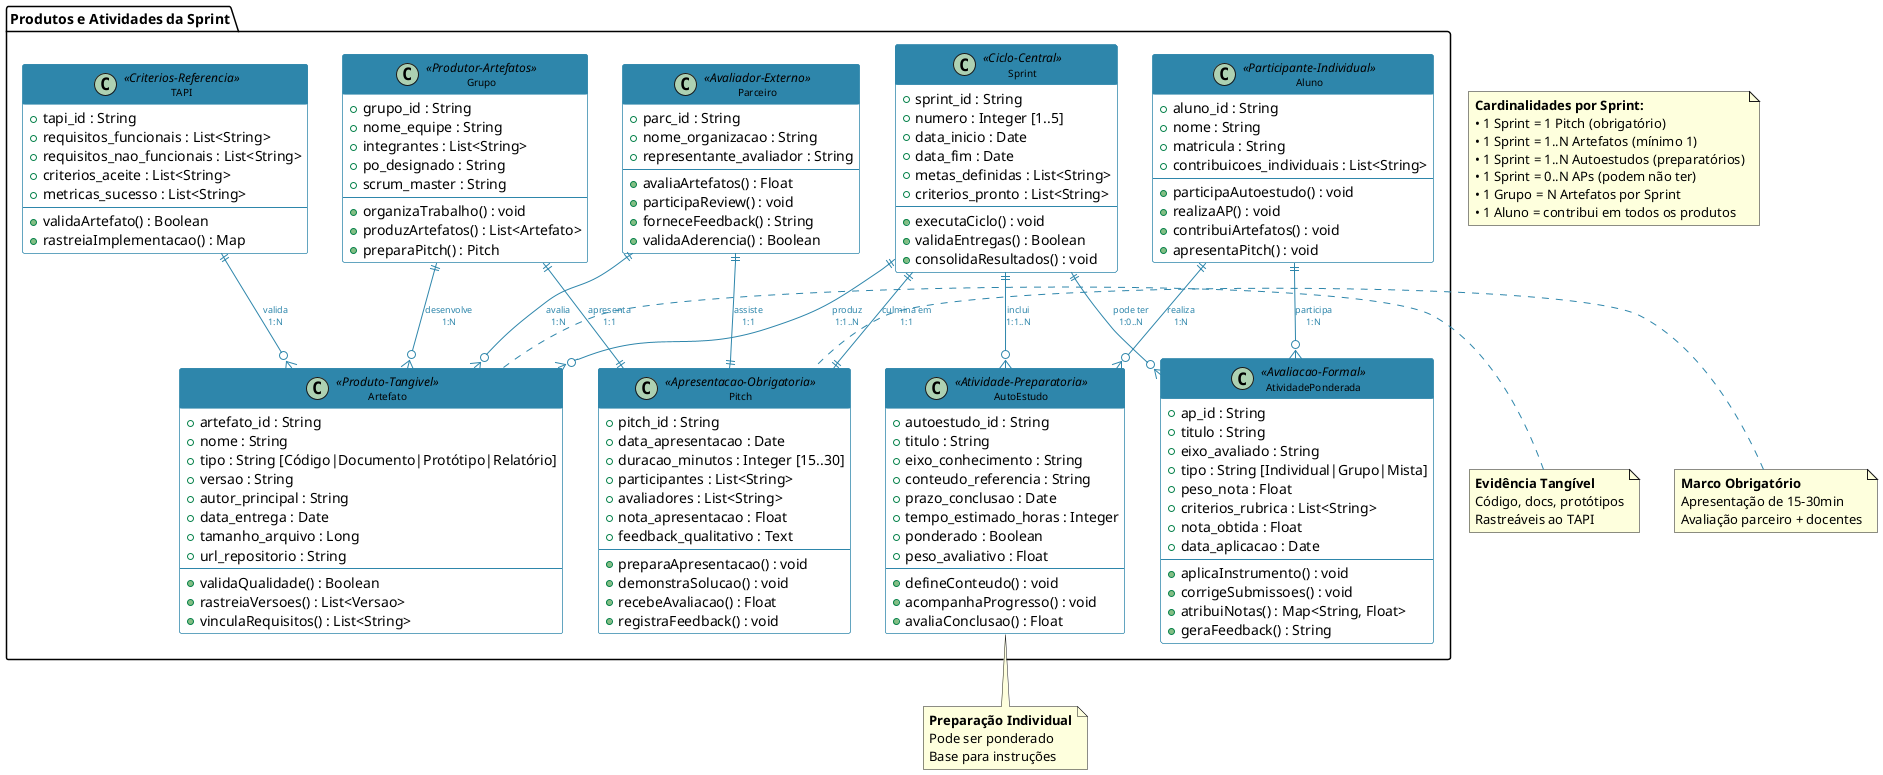

The diagram above was rendered by PlantUML. Its source (embedded in the PNG):
@startuml diagrama3_produtos_sprint
!define PRIMARY_COLOR #2E86AB
!define SECONDARY_COLOR #A23B72
!define ACCENT_COLOR #F18F01
!define SUCCESS_COLOR #C73E1D

skinparam class {
    BackgroundColor WHITE
    BorderColor PRIMARY_COLOR
    HeaderBackgroundColor PRIMARY_COLOR
    HeaderFontColor WHITE
    AttributeFontColor BLACK
    FontSize 10
}

skinparam arrow {
    Color PRIMARY_COLOR
    FontColor PRIMARY_COLOR
    FontSize 9
}

package "Produtos e Atividades da Sprint" {

    class Sprint <<Ciclo-Central>> {
        + sprint_id : String
        + numero : Integer [1..5]
        + data_inicio : Date
        + data_fim : Date
        + metas_definidas : List<String>
        + criterios_pronto : List<String>
        --
        + executaCiclo() : void
        + validaEntregas() : Boolean
        + consolidaResultados() : void
    }

    class Artefato <<Produto-Tangivel>> {
        + artefato_id : String
        + nome : String
        + tipo : String [Código|Documento|Protótipo|Relatório]
        + versao : String
        + autor_principal : String
        + data_entrega : Date
        + tamanho_arquivo : Long
        + url_repositorio : String
        --
        + validaQualidade() : Boolean
        + rastreiaVersoes() : List<Versao>
        + vinculaRequisitos() : List<String>
    }

    class Pitch <<Apresentacao-Obrigatoria>> {
        + pitch_id : String
        + data_apresentacao : Date
        + duracao_minutos : Integer [15..30]
        + participantes : List<String>
        + avaliadores : List<String>
        + nota_apresentacao : Float
        + feedback_qualitativo : Text
        --
        + preparaApresentacao() : void
        + demonstraSolucao() : void
        + recebeAvaliacao() : Float
        + registraFeedback() : void
    }

    class AutoEstudo <<Atividade-Preparatoria>> {
        + autoestudo_id : String
        + titulo : String
        + eixo_conhecimento : String
        + conteudo_referencia : String
        + prazo_conclusao : Date
        + tempo_estimado_horas : Integer
        + ponderado : Boolean
        + peso_avaliativo : Float
        --
        + defineConteudo() : void
        + acompanhaProgresso() : void
        + avaliaConclusao() : Float
    }

    class AtividadePonderada <<Avaliacao-Formal>> {
        + ap_id : String
        + titulo : String
        + eixo_avaliado : String
        + tipo : String [Individual|Grupo|Mista]
        + peso_nota : Float
        + criterios_rubrica : List<String>
        + nota_obtida : Float
        + data_aplicacao : Date
        --
        + aplicaInstrumento() : void
        + corrigeSubmissoes() : void
        + atribuiNotas() : Map<String, Float>
        + geraFeedback() : String
    }

    class Grupo <<Produtor-Artefatos>> {
        + grupo_id : String
        + nome_equipe : String
        + integrantes : List<String>
        + po_designado : String
        + scrum_master : String
        --
        + organizaTrabalho() : void
        + produzArtefatos() : List<Artefato>
        + preparaPitch() : Pitch
    }

    class Aluno <<Participante-Individual>> {
        + aluno_id : String
        + nome : String
        + matricula : String
        + contribuicoes_individuais : List<String>
        --
        + participaAutoestudo() : void
        + realizaAP() : void
        + contribuiArtefatos() : void
        + apresentaPitch() : void
    }

    class Parceiro <<Avaliador-Externo>> {
        + parc_id : String
        + nome_organizacao : String
        + representante_avaliador : String
        --
        + avaliaArtefatos() : Float
        + participaReview() : void
        + forneceFeedback() : String
        + validaAderencia() : Boolean
    }

    class TAPI <<Criterios-Referencia>> {
        + tapi_id : String
        + requisitos_funcionais : List<String>
        + requisitos_nao_funcionais : List<String>
        + criterios_aceite : List<String>
        + metricas_sucesso : List<String>
        --
        + validaArtefato() : Boolean
        + rastreiaImplementacao() : Map
    }
}

' Relacionamentos dos produtos da Sprint
Sprint ||--o{ Artefato : "produz\n1:1..N"
Sprint ||--|| Pitch : "culmina em\n1:1"
Sprint ||--o{ AutoEstudo : "inclui\n1:1..N"
Sprint ||--o{ AtividadePonderada : "pode ter\n1:0..N"

Grupo ||--o{ Artefato : "desenvolve\n1:N"
Grupo ||--|| Pitch : "apresenta\n1:1"
Aluno ||--o{ AutoEstudo : "realiza\n1:N"
Aluno ||--o{ AtividadePonderada : "participa\n1:N"

Parceiro ||--o{ Artefato : "avalia\n1:N"
Parceiro ||--|| Pitch : "assiste\n1:1"
TAPI ||--o{ Artefato : "valida\n1:N"

' Cardinalidades específicas por Sprint
note as CardinalidadesSprint
<b>Cardinalidades por Sprint:</b>
• 1 Sprint = 1 Pitch (obrigatório)
• 1 Sprint = 1..N Artefatos (mínimo 1)
• 1 Sprint = 1..N Autoestudos (preparatórios)
• 1 Sprint = 0..N APs (podem não ter)
• 1 Grupo = N Artefatos por Sprint
• 1 Aluno = contribui em todos os produtos
end note

note right of Artefato : **Evidência Tangível**\nCódigo, docs, protótipos\nRastreáveis ao TAPI

note left of Pitch : **Marco Obrigatório**\nApresentação de 15-30min\nAvaliação parceiro + docentes

note bottom of AutoEstudo : **Preparação Individual**\nPode ser ponderado\nBase para instruções

@enduml